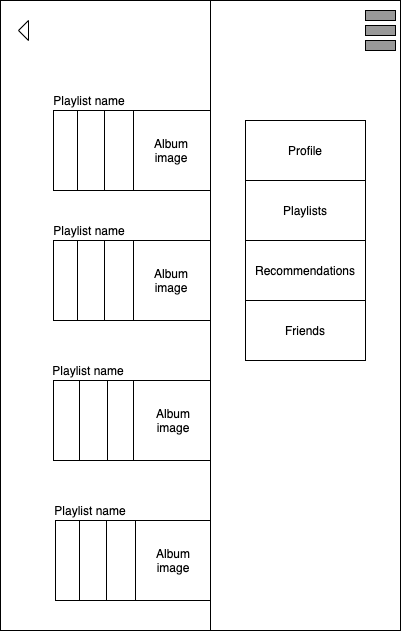

The diagram above was exported from draw.io. Its source (the exported page's mxGraphModel, read from the mxfile embedded in the PNG):
<mxGraphModel dx="946" dy="455" grid="1" gridSize="10" guides="1" tooltips="1" connect="1" arrows="1" fold="1" page="1" pageScale="1" pageWidth="850" pageHeight="1100" math="0" shadow="0">
  <root>
    <mxCell id="0" />
    <mxCell id="1" parent="0" />
    <mxCell id="2" value="" style="rounded=0;whiteSpace=wrap;html=1;" vertex="1" parent="1">
      <mxGeometry x="215" y="130" width="400" height="630" as="geometry" />
    </mxCell>
    <mxCell id="3" value="" style="whiteSpace=wrap;html=1;aspect=fixed;" vertex="1" parent="1">
      <mxGeometry x="268" y="370" width="80" height="80" as="geometry" />
    </mxCell>
    <mxCell id="4" value="" style="whiteSpace=wrap;html=1;aspect=fixed;" vertex="1" parent="1">
      <mxGeometry x="268" y="510" width="80" height="80" as="geometry" />
    </mxCell>
    <mxCell id="5" value="Playlist name" style="text;html=1;strokeColor=none;fillColor=none;align=center;verticalAlign=middle;whiteSpace=wrap;rounded=0;" vertex="1" parent="1">
      <mxGeometry x="250" y="350" width="108" height="20" as="geometry" />
    </mxCell>
    <mxCell id="6" value="Playlist name" style="text;html=1;strokeColor=none;fillColor=none;align=center;verticalAlign=middle;whiteSpace=wrap;rounded=0;" vertex="1" parent="1">
      <mxGeometry x="243" y="490" width="120" height="20" as="geometry" />
    </mxCell>
    <mxCell id="7" value="Playlist name" style="text;html=1;strokeColor=none;fillColor=none;align=center;verticalAlign=middle;whiteSpace=wrap;rounded=0;" vertex="1" parent="1">
      <mxGeometry x="250" y="630" width="110" height="20" as="geometry" />
    </mxCell>
    <mxCell id="8" value="" style="whiteSpace=wrap;html=1;aspect=fixed;" vertex="1" parent="1">
      <mxGeometry x="270" y="650" width="80" height="80" as="geometry" />
    </mxCell>
    <mxCell id="9" value="" style="whiteSpace=wrap;html=1;aspect=fixed;" vertex="1" parent="1">
      <mxGeometry x="292" y="370" width="80" height="80" as="geometry" />
    </mxCell>
    <mxCell id="10" value="" style="whiteSpace=wrap;html=1;aspect=fixed;" vertex="1" parent="1">
      <mxGeometry x="294" y="510" width="80" height="80" as="geometry" />
    </mxCell>
    <mxCell id="11" value="" style="whiteSpace=wrap;html=1;aspect=fixed;" vertex="1" parent="1">
      <mxGeometry x="319" y="370" width="80" height="80" as="geometry" />
    </mxCell>
    <mxCell id="12" value="" style="whiteSpace=wrap;html=1;aspect=fixed;" vertex="1" parent="1">
      <mxGeometry x="322" y="510" width="80" height="80" as="geometry" />
    </mxCell>
    <mxCell id="13" value="" style="whiteSpace=wrap;html=1;aspect=fixed;" vertex="1" parent="1">
      <mxGeometry x="348" y="370" width="80" height="80" as="geometry" />
    </mxCell>
    <mxCell id="14" value="" style="whiteSpace=wrap;html=1;aspect=fixed;" vertex="1" parent="1">
      <mxGeometry x="348" y="510" width="80" height="80" as="geometry" />
    </mxCell>
    <mxCell id="15" value="" style="whiteSpace=wrap;html=1;aspect=fixed;" vertex="1" parent="1">
      <mxGeometry x="294" y="650" width="80" height="80" as="geometry" />
    </mxCell>
    <mxCell id="16" value="" style="whiteSpace=wrap;html=1;aspect=fixed;" vertex="1" parent="1">
      <mxGeometry x="321" y="650" width="80" height="80" as="geometry" />
    </mxCell>
    <mxCell id="17" value="" style="whiteSpace=wrap;html=1;aspect=fixed;" vertex="1" parent="1">
      <mxGeometry x="350" y="650" width="80" height="80" as="geometry" />
    </mxCell>
    <mxCell id="18" value="Album image" style="text;html=1;strokeColor=none;fillColor=none;align=center;verticalAlign=middle;whiteSpace=wrap;rounded=0;" vertex="1" parent="1">
      <mxGeometry x="366" y="400" width="40" height="20" as="geometry" />
    </mxCell>
    <mxCell id="19" value="" style="rounded=0;whiteSpace=wrap;html=1;fillColor=#999999;" vertex="1" parent="1">
      <mxGeometry x="570" y="165" width="30" height="10" as="geometry" />
    </mxCell>
    <mxCell id="20" value="" style="rounded=0;whiteSpace=wrap;html=1;fillColor=#999999;" vertex="1" parent="1">
      <mxGeometry x="570" y="150" width="30" height="10" as="geometry" />
    </mxCell>
    <mxCell id="21" value="" style="rounded=0;whiteSpace=wrap;html=1;fillColor=#999999;" vertex="1" parent="1">
      <mxGeometry x="570" y="180" width="30" height="10" as="geometry" />
    </mxCell>
    <mxCell id="22" value="Album image" style="text;html=1;strokeColor=none;fillColor=none;align=center;verticalAlign=middle;whiteSpace=wrap;rounded=0;" vertex="1" parent="1">
      <mxGeometry x="368" y="540" width="40" height="20" as="geometry" />
    </mxCell>
    <mxCell id="23" value="Album image" style="text;html=1;strokeColor=none;fillColor=none;align=center;verticalAlign=middle;whiteSpace=wrap;rounded=0;" vertex="1" parent="1">
      <mxGeometry x="368" y="680" width="40" height="20" as="geometry" />
    </mxCell>
    <mxCell id="24" value="" style="whiteSpace=wrap;html=1;aspect=fixed;" vertex="1" parent="1">
      <mxGeometry x="268" y="240" width="80" height="80" as="geometry" />
    </mxCell>
    <mxCell id="25" value="Playlist name" style="text;html=1;strokeColor=none;fillColor=none;align=center;verticalAlign=middle;whiteSpace=wrap;rounded=0;" vertex="1" parent="1">
      <mxGeometry x="250" y="220" width="108" height="20" as="geometry" />
    </mxCell>
    <mxCell id="26" value="" style="whiteSpace=wrap;html=1;aspect=fixed;" vertex="1" parent="1">
      <mxGeometry x="292" y="240" width="80" height="80" as="geometry" />
    </mxCell>
    <mxCell id="27" value="" style="whiteSpace=wrap;html=1;aspect=fixed;" vertex="1" parent="1">
      <mxGeometry x="319" y="240" width="80" height="80" as="geometry" />
    </mxCell>
    <mxCell id="28" value="" style="whiteSpace=wrap;html=1;aspect=fixed;" vertex="1" parent="1">
      <mxGeometry x="348" y="240" width="80" height="80" as="geometry" />
    </mxCell>
    <mxCell id="29" value="Album image" style="text;html=1;strokeColor=none;fillColor=none;align=center;verticalAlign=middle;whiteSpace=wrap;rounded=0;" vertex="1" parent="1">
      <mxGeometry x="366" y="270" width="40" height="20" as="geometry" />
    </mxCell>
    <mxCell id="30" value="" style="triangle;whiteSpace=wrap;html=1;rotation=-180;" vertex="1" parent="1">
      <mxGeometry x="233" y="150" width="10" height="20" as="geometry" />
    </mxCell>
    <mxCell id="31" value="" style="rounded=0;whiteSpace=wrap;html=1;" vertex="1" parent="1">
      <mxGeometry x="425" y="130" width="190" height="630" as="geometry" />
    </mxCell>
    <mxCell id="32" value="Profile" style="rounded=0;whiteSpace=wrap;html=1;" vertex="1" parent="1">
      <mxGeometry x="460" y="250" width="120" height="60" as="geometry" />
    </mxCell>
    <mxCell id="33" value="Playlists" style="rounded=0;whiteSpace=wrap;html=1;" vertex="1" parent="1">
      <mxGeometry x="460" y="310" width="120" height="60" as="geometry" />
    </mxCell>
    <mxCell id="34" value="Recommendations" style="rounded=0;whiteSpace=wrap;html=1;" vertex="1" parent="1">
      <mxGeometry x="460" y="370" width="120" height="60" as="geometry" />
    </mxCell>
    <mxCell id="35" value="Friends" style="rounded=0;whiteSpace=wrap;html=1;" vertex="1" parent="1">
      <mxGeometry x="460" y="430" width="120" height="60" as="geometry" />
    </mxCell>
    <mxCell id="36" value="" style="rounded=0;whiteSpace=wrap;html=1;fillColor=#999999;" vertex="1" parent="1">
      <mxGeometry x="580" y="155" width="30" height="10" as="geometry" />
    </mxCell>
    <mxCell id="37" value="" style="rounded=0;whiteSpace=wrap;html=1;fillColor=#999999;" vertex="1" parent="1">
      <mxGeometry x="580" y="140" width="30" height="10" as="geometry" />
    </mxCell>
    <mxCell id="38" value="" style="rounded=0;whiteSpace=wrap;html=1;fillColor=#999999;" vertex="1" parent="1">
      <mxGeometry x="580" y="170" width="30" height="10" as="geometry" />
    </mxCell>
  </root>
</mxGraphModel>